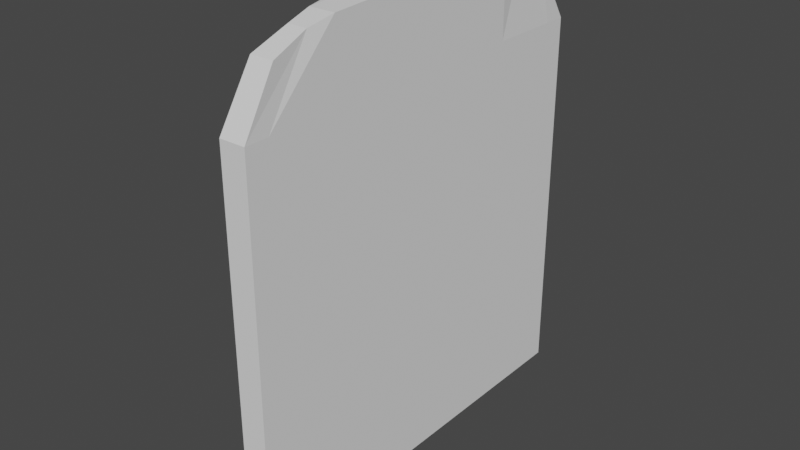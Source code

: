 # Source: door.blend  (saved by Blender 2.80.75; exported with 4.5.12 LTS)
import bpy
from mathutils import Matrix  # noqa: F401  (used for matrix-valued properties, if any)

bpy.ops.wm.read_factory_settings(use_empty=True)
scene = bpy.context.scene
scene.name = 'Scene'

# ---- collections
col_collection = bpy.data.collections.new('Collection'); scene.collection.children.link(col_collection)

# ---- world
world_world = bpy.data.worlds.new('World'); scene.world = world_world
world_world.use_nodes = True; world_world.node_tree.nodes.clear()
_N = world_world.node_tree.nodes; _L = world_world.node_tree.links
n0 = _N.new('ShaderNodeOutputWorld'); n0.name = 'World Output'; n0.location = (300, 300)
n1 = _N.new('ShaderNodeBackground'); n1.name = 'Background'; n1.location = (10, 300)
n1.inputs[0].default_value = (0.05088, 0.05088, 0.05088, 1.0)
_L.new(n1.outputs[0], n0.inputs[0])
n0.is_active_output = True
world_world.color = (0.05088, 0.05088, 0.05088)
world_world.use_sun_shadow = False
world_world.sun_shadow_jitter_overblur = 0.0

# ---- meshes
me_cube_002 = bpy.data.meshes.new('Cube.002')
me_cube_002.from_pydata([(-0.4941, 0.8855, -4.493), (-0.5226, 0.1884, 4.541), (-0.4941, 8.07, -4.493), (-0.5226, 8.767, 4.541), (-0.01151, 0.8855, -4.493), (0.01697, 0.1884, 4.541), (-0.01151, 8.07, -4.493), (0.01697, 8.767, 4.541), (-0.5226, 0.1884, -3.363), (-0.5226, 0.1884, -2.501), (-0.5226, 0.1884, -1.072), (-0.5226, 0.1884, 0.357), (-0.5226, 0.1884, 1.786), (-0.5226, 0.1884, 3.215), (-0.5226, 8.767, 3.215), (-0.5226, 8.767, 1.786), (-0.5226, 8.767, 0.357), (-0.5226, 8.767, -1.072), (-0.5226, 8.767, -2.501), (-0.5226, 8.767, -3.363), (0.01697, 8.767, 3.215), (0.01697, 8.767, 1.786), (0.01697, 8.767, 0.357), (0.01697, 8.767, -1.072), (0.01697, 8.767, -2.501), (0.01697, 8.767, -3.363), (0.01697, 0.1884, 3.215), (0.01697, 0.1884, 1.786), (0.01697, 0.1884, 0.357), (0.01697, 0.1884, -1.072), (0.01697, 0.1884, -2.501), (0.01697, 0.1884, -3.363), (-0.4536, 7.303, -4.792), (-0.5226, 6.755, -4.921), (-0.5226, 5.237, -4.993), (-0.5226, 3.719, -4.993), (-0.5226, 2.201, -4.921), (-0.4536, 1.653, -4.792), (-0.5226, 0.6834, 4.541), (-0.5226, 2.201, 4.541), (-0.5226, 3.719, 4.541), (-0.5226, 5.237, 4.541), (-0.5226, 6.755, 4.541), (-0.5226, 8.272, 4.541), (-0.05196, 1.653, -4.792), (0.01697, 2.201, -4.921), (0.01697, 3.719, -4.993), (0.01697, 5.237, -4.993), (0.01697, 6.755, -4.921), (-0.05196, 7.303, -4.792), (0.01697, 8.272, 4.541), (0.01697, 6.755, 4.541), (0.01697, 5.237, 4.541), (0.01697, 3.719, 4.541), (0.01697, 2.201, 4.541), (0.01697, 0.6834, 4.541), (0.01697, 8.272, -3.363), (0.01697, 6.755, -3.363), (0.01697, 5.237, -3.363), (0.01697, 3.719, -3.363), (0.01697, 2.201, -3.363), (0.01697, 0.6834, -3.363), (0.01697, 8.272, -2.501), (0.01697, 6.755, -2.501), (0.01697, 5.237, -2.501), (0.01697, 3.719, -2.501), (0.01697, 2.201, -2.501), (0.01697, 0.6834, -2.501), (0.01697, 8.272, -1.072), (0.01697, 6.755, -1.072), (0.01697, 5.237, -1.072), (0.01697, 3.719, -1.072), (0.01697, 2.201, -1.072), (0.01697, 0.6834, -1.072), (0.01697, 8.272, 0.357), (0.01697, 6.755, 0.357), (0.01697, 5.237, 0.357), (0.01697, 3.719, 0.357), (0.01697, 2.201, 0.357), (0.01697, 0.6834, 0.357), (0.01697, 8.272, 1.786), (0.01697, 6.755, 1.786), (0.01697, 5.237, 1.786), (0.01697, 3.719, 1.786), (0.01697, 2.201, 1.786), (0.01697, 0.6834, 1.786), (0.01697, 8.272, 3.215), (0.01697, 6.755, 3.215), (0.01697, 5.237, 3.215), (0.01697, 3.719, 3.215), (0.01697, 2.201, 3.215), (0.01697, 0.6834, 3.215), (-0.5226, 0.6834, -3.363), (-0.5226, 2.201, -3.363), (-0.5226, 3.719, -3.363), (-0.5226, 5.237, -3.363), (-0.5226, 6.755, -3.363), (-0.5226, 8.272, -3.363), (-0.5226, 0.6834, -2.501), (-0.5226, 2.201, -2.501), (-0.5226, 3.719, -2.501), (-0.5226, 5.237, -2.501), (-0.5226, 6.755, -2.501), (-0.5226, 8.272, -2.501), (-0.5226, 0.6834, -1.072), (-0.5226, 2.201, -1.072), (-0.5226, 3.719, -1.072), (-0.5226, 5.237, -1.072), (-0.5226, 6.755, -1.072), (-0.5226, 8.272, -1.072), (-0.5226, 0.6834, 0.357), (-0.5226, 2.201, 0.357), (-0.5226, 3.719, 0.357), (-0.5226, 5.237, 0.357), (-0.5226, 6.755, 0.357), (-0.5226, 8.272, 0.357), (-0.5226, 0.6834, 1.786), (-0.5226, 2.201, 1.786), (-0.5226, 3.719, 1.786), (-0.5226, 5.237, 1.786), (-0.5226, 6.755, 1.786), (-0.5226, 8.272, 1.786), (-0.5226, 0.6834, 3.215), (-0.5226, 2.201, 3.215), (-0.5226, 3.719, 3.215), (-0.5226, 5.237, 3.215), (-0.5226, 6.755, 3.215), (-0.5226, 8.272, 3.215), (0.1001, 2.729, -4.921), (0.1001, 3.191, -4.993), (0.1001, 3.191, 4.541), (0.1001, 2.729, 4.541), (0.1001, 3.191, -3.363), (0.1001, 2.729, -3.363), (0.1001, 3.191, -2.501), (0.1001, 2.729, -2.501), (0.1001, 3.191, -1.072), (0.1001, 2.729, -1.072), (0.1001, 3.191, 0.357), (0.1001, 2.729, 0.357), (0.1001, 3.191, 1.786), (0.1001, 2.729, 1.786), (0.1001, 3.191, 3.215), (0.1001, 2.729, 3.215), (0.1752, 5.769, -4.993), (0.1752, 6.222, -4.921), (0.1752, 6.222, 4.541), (0.1752, 5.769, 4.541), (0.1752, 6.222, -3.363), (0.1752, 5.769, -3.363), (0.1752, 6.222, -2.501), (0.1752, 5.769, -2.501), (0.1752, 6.222, -1.072), (0.1752, 5.769, -1.072), (0.1752, 6.222, 0.357), (0.1752, 5.769, 0.357), (0.1752, 6.222, 1.786), (0.1752, 5.769, 1.786), (0.1752, 6.222, 3.215), (0.1752, 5.769, 3.215), (0.01697, 7.764, -0.5934), (0.01697, 7.263, -0.5934), (0.01697, 7.764, -0.1217), (0.01697, 7.263, -0.1217), (0.2146, 7.764, -0.5934), (0.2146, 7.263, -0.5934), (0.2146, 7.764, -0.1217), (0.2146, 7.263, -0.1217), (0.6732, 7.764, -0.5934), (0.6732, 7.263, -0.5934), (0.6732, 7.764, -0.1217), (0.6732, 7.263, -0.1217), (0.2146, 7.764, 1.425), (0.2146, 7.263, 1.425), (0.6732, 7.764, 1.425), (0.6732, 7.263, 1.425), (0.3278, 7.64, 1.735), (0.3278, 7.387, 1.735), (0.56, 7.64, 1.735), (0.56, 7.387, 1.735), (0.01697, 8.272, 4.122), (0.01697, 6.755, 4.122), (0.01697, 5.237, 4.122), (0.01697, 3.719, 4.122), (0.01697, 2.201, 4.122), (0.01697, 0.6834, 4.122), (0.01697, 8.272, 3.634), (0.01697, 6.755, 3.634), (0.01697, 5.237, 3.634), (0.01697, 3.719, 3.634), (0.01697, 2.201, 3.634), (0.01697, 0.6834, 3.634), (-0.1751, 8.272, 4.122), (-0.1751, 6.755, 4.122), (-0.1751, 5.237, 4.122), (-0.1751, 3.719, 4.122), (-0.1751, 2.201, 4.122), (-0.1751, 0.6834, 4.122), (-0.1751, 8.272, 3.634), (-0.1751, 6.755, 3.634), (-0.1751, 5.237, 3.634), (-0.1751, 3.719, 3.634), (-0.1751, 2.201, 3.634), (-0.1751, 0.6834, 3.634), (0.01697, 8.272, -3.155), (0.01697, 6.755, -3.155), (0.01697, 5.237, -3.155), (0.01697, 3.719, -3.155), (0.01697, 2.201, -3.155), (0.01697, 0.6834, -3.155), (0.01697, 8.272, -2.709), (0.01697, 6.755, -2.709), (0.01697, 5.237, -2.709), (0.01697, 3.719, -2.709), (0.01697, 2.201, -2.709), (0.01697, 0.6834, -2.709), (-0.1827, 8.272, -3.155), (-0.1827, 6.755, -3.155), (-0.1827, 5.237, -3.155), (-0.1827, 3.719, -3.155), (-0.1827, 2.201, -3.155), (-0.1827, 0.6834, -3.155), (-0.1827, 8.272, -2.709), (-0.1827, 6.755, -2.709), (-0.1827, 5.237, -2.709), (-0.1827, 3.719, -2.709), (-0.1827, 2.201, -2.709), (-0.1827, 0.6834, -2.709)], [], [(127, 43, 3, 14), (14, 3, 7, 20), (91, 55, 5, 26), (26, 5, 1, 13), (37, 44, 4, 0), (55, 38, 1, 5), (4, 31, 8, 0), (31, 30, 9, 8), (30, 29, 10, 9), (29, 28, 11, 10), (28, 27, 12, 11), (27, 26, 13, 12), (44, 61, 31, 4), (61, 67, 30, 31), (67, 73, 29, 30), (73, 79, 28, 29), (79, 85, 27, 28), (85, 91, 26, 27), (2, 19, 25, 6), (19, 18, 24, 25), (18, 17, 23, 24), (17, 16, 22, 23), (16, 15, 21, 22), (15, 14, 20, 21), (32, 97, 19, 2), (97, 103, 18, 19), (103, 109, 17, 18), (109, 115, 16, 17), (115, 121, 15, 16), (121, 127, 14, 15), (12, 13, 122, 116), (116, 122, 123, 117), (117, 123, 124, 118), (118, 124, 125, 119), (119, 125, 126, 120), (120, 126, 127, 121), (11, 12, 116, 110), (110, 116, 117, 111), (111, 117, 118, 112), (112, 118, 119, 113), (113, 119, 120, 114), (114, 120, 121, 115), (10, 11, 110, 104), (104, 110, 111, 105), (105, 111, 112, 106), (106, 112, 113, 107), (107, 113, 114, 108), (108, 114, 115, 109), (9, 10, 104, 98), (98, 104, 105, 99), (99, 105, 106, 100), (100, 106, 107, 101), (101, 107, 108, 102), (102, 108, 109, 103), (8, 9, 98, 92), (92, 98, 99, 93), (93, 99, 100, 94), (94, 100, 101, 95), (95, 101, 102, 96), (96, 102, 103, 97), (0, 8, 92, 37), (37, 92, 93, 36), (36, 93, 94, 35), (35, 94, 95, 34), (34, 95, 96, 33), (33, 96, 97, 32), (21, 20, 86, 80), (80, 86, 87, 81), (57, 63, 150, 148), (82, 88, 89, 83), (84, 78, 139, 141), (84, 90, 91, 85), (22, 21, 80, 74), (74, 80, 81, 75), (47, 48, 145, 144), (76, 82, 83, 77), (77, 83, 140, 138), (78, 84, 85, 79), (23, 22, 74, 68), (68, 74, 162, 160), (58, 47, 144, 149), (70, 76, 77, 71), (78, 72, 137, 139), (72, 78, 79, 73), (24, 23, 68, 62), (62, 68, 69, 63), (88, 82, 157, 159), (64, 70, 71, 65), (53, 54, 131, 130), (66, 72, 73, 67), (25, 24, 62, 56), (60, 66, 214, 208), (48, 57, 148, 145), (59, 58, 206, 207), (45, 46, 129, 128), (56, 62, 210, 204), (6, 25, 56, 49), (49, 56, 57, 48), (81, 87, 158, 156), (47, 58, 59, 46), (71, 77, 138, 136), (45, 60, 61, 44), (7, 3, 43, 50), (50, 43, 42, 51), (51, 42, 41, 52), (52, 41, 40, 53), (53, 40, 39, 54), (54, 39, 38, 55), (2, 6, 49, 32), (32, 49, 48, 33), (33, 48, 47, 34), (34, 47, 46, 35), (35, 46, 45, 36), (36, 45, 44, 37), (20, 7, 50, 86), (87, 86, 186, 187), (82, 76, 155, 157), (90, 54, 184, 190), (54, 90, 143, 131), (86, 50, 180, 186), (13, 1, 38, 122), (122, 38, 39, 123), (123, 39, 40, 124), (124, 40, 41, 125), (125, 41, 42, 126), (126, 42, 43, 127), (140, 142, 143, 141), (138, 140, 141, 139), (136, 138, 139, 137), (134, 136, 137, 135), (132, 134, 135, 133), (129, 132, 133, 128), (142, 130, 131, 143), (83, 89, 142, 140), (46, 59, 132, 129), (90, 84, 141, 143), (60, 45, 128, 133), (59, 65, 134, 132), (66, 60, 133, 135), (65, 71, 136, 134), (89, 53, 130, 142), (72, 66, 135, 137), (156, 158, 159, 157), (154, 156, 157, 155), (152, 154, 155, 153), (150, 152, 153, 151), (148, 150, 151, 149), (145, 148, 149, 144), (158, 146, 147, 159), (64, 58, 149, 151), (63, 69, 152, 150), (87, 51, 146, 158), (70, 64, 151, 153), (52, 88, 159, 147), (69, 75, 154, 152), (51, 52, 147, 146), (76, 70, 153, 155), (75, 81, 156, 154), (160, 162, 166, 164), (74, 75, 163, 162), (69, 68, 160, 161), (75, 69, 161, 163), (167, 165, 169, 171), (161, 160, 164, 165), (163, 161, 165, 167), (162, 163, 167, 166), (168, 170, 171, 169), (170, 166, 172, 174), (164, 166, 170, 168), (165, 164, 168, 169), (173, 175, 179, 177), (166, 167, 173, 172), (167, 171, 175, 173), (171, 170, 174, 175), (176, 177, 179, 178), (172, 173, 177, 176), (174, 172, 176, 178), (175, 174, 178, 179), (180, 181, 193, 192), (190, 184, 196, 202), (187, 186, 198, 199), (52, 53, 183, 182), (51, 87, 187, 181), (91, 90, 190, 191), (55, 91, 191, 185), (88, 52, 182, 188), (50, 51, 181, 180), (89, 88, 188, 189), (54, 55, 185, 184), (53, 89, 189, 183), (198, 192, 193, 199), (200, 194, 195, 201), (202, 196, 197, 203), (181, 187, 199, 193), (189, 188, 200, 201), (185, 191, 203, 197), (182, 183, 195, 194), (188, 182, 194, 200), (191, 190, 202, 203), (184, 185, 197, 196), (183, 189, 201, 195), (186, 180, 192, 198), (208, 214, 226, 220), (210, 211, 223, 222), (204, 210, 222, 216), (62, 63, 211, 210), (63, 57, 205, 211), (66, 67, 215, 214), (67, 61, 209, 215), (57, 56, 204, 205), (58, 64, 212, 206), (61, 60, 208, 209), (64, 65, 213, 212), (65, 59, 207, 213), (216, 222, 223, 217), (218, 224, 225, 219), (220, 226, 227, 221), (205, 204, 216, 217), (211, 205, 217, 223), (212, 213, 225, 224), (215, 209, 221, 227), (207, 206, 218, 219), (206, 212, 224, 218), (214, 215, 227, 226), (209, 208, 220, 221), (213, 207, 219, 225)])
_uv = me_cube_002.uv_layers.new(name='UVMap')
_uv.uv.foreach_set('vector', [0.5893, 0.2143, 0.625, 0.2143, 0.625, 0.25, 0.5893, 0.25, 0.5893, 0.25, 0.625, 0.25, 0.625, 0.5, 0.5893, 0.5, 0.5893, 0.7143, 0.625, 0.7143, 0.625, 0.75, 0.5893, 0.75, 0.5893, 0.75, 0.625, 0.75, 0.625, 1.0, 0.5893, 1.0, 0.125, 0.7143, 0.375, 0.7143, 0.375, 0.75, 0.125, 0.75, 0.625, 0.7143, 0.875, 0.7143, 0.875, 0.75, 0.625, 0.75, 0.375, 0.75, 0.4107, 0.75, 0.4107, 1.0, 0.375, 1.0, 0.4107, 0.75, 0.4464, 0.75, 0.4464, 1.0, 0.4107, 1.0, 0.4464, 0.75, 0.4821, 0.75, 0.4821, 1.0, 0.4464, 1.0, 0.4821, 0.75, 0.5179, 0.75, 0.5179, 1.0, 0.4821, 1.0, 0.5179, 0.75, 0.5536, 0.75, 0.5536, 1.0, 0.5179, 1.0, 0.5536, 0.75, 0.5893, 0.75, 0.5893, 1.0, 0.5536, 1.0, 0.375, 0.7143, 0.4107, 0.7143, 0.4107, 0.75, 0.375, 0.75, 0.4107, 0.7143, 0.4464, 0.7143, 0.4464, 0.75, 0.4107, 0.75, 0.4464, 0.7143, 0.4821, 0.7143, 0.4821, 0.75, 0.4464, 0.75, 0.4821, 0.7143, 0.5179, 0.7143, 0.5179, 0.75, 0.4821, 0.75, 0.5179, 0.7143, 0.5536, 0.7143, 0.5536, 0.75, 0.5179, 0.75, 0.5536, 0.7143, 0.5893, 0.7143, 0.5893, 0.75, 0.5536, 0.75, 0.375, 0.25, 0.4107, 0.25, 0.4107, 0.5, 0.375, 0.5, 0.4107, 0.25, 0.4464, 0.25, 0.4464, 0.5, 0.4107, 0.5, 0.4464, 0.25, 0.4821, 0.25, 0.4821, 0.5, 0.4464, 0.5, 0.4821, 0.25, 0.5179, 0.25, 0.5179, 0.5, 0.4821, 0.5, 0.5179, 0.25, 0.5536, 0.25, 0.5536, 0.5, 0.5179, 0.5, 0.5536, 0.25, 0.5893, 0.25, 0.5893, 0.5, 0.5536, 0.5, 0.375, 0.2143, 0.4107, 0.2143, 0.4107, 0.25, 0.375, 0.25, 0.4107, 0.2143, 0.4464, 0.2143, 0.4464, 0.25, 0.4107, 0.25, 0.4464, 0.2143, 0.4821, 0.2143, 0.4821, 0.25, 0.4464, 0.25, 0.4821, 0.2143, 0.5179, 0.2143, 0.5179, 0.25, 0.4821, 0.25, 0.5179, 0.2143, 0.5536, 0.2143, 0.5536, 0.25, 0.5179, 0.25, 0.5536, 0.2143, 0.5893, 0.2143, 0.5893, 0.25, 0.5536, 0.25, 0.5536, 0.0, 0.5893, 0.0, 0.5893, 0.03571, 0.5536, 0.03571, 0.5536, 0.03571, 0.5893, 0.03571, 0.5893, 0.07143, 0.5536, 0.07143, 0.5536, 0.07143, 0.5893, 0.07143, 0.5893, 0.1071, 0.5536, 0.1071, 0.5536, 0.1071, 0.5893, 0.1071, 0.5893, 0.1429, 0.5536, 0.1429, 0.5536, 0.1429, 0.5893, 0.1429, 0.5893, 0.1786, 0.5536, 0.1786, 0.5536, 0.1786, 0.5893, 0.1786, 0.5893, 0.2143, 0.5536, 0.2143, 0.5179, 0.0, 0.5536, 0.0, 0.5536, 0.03571, 0.5179, 0.03571, 0.5179, 0.03571, 0.5536, 0.03571, 0.5536, 0.07143, 0.5179, 0.07143, 0.5179, 0.07143, 0.5536, 0.07143, 0.5536, 0.1071, 0.5179, 0.1071, 0.5179, 0.1071, 0.5536, 0.1071, 0.5536, 0.1429, 0.5179, 0.1429, 0.5179, 0.1429, 0.5536, 0.1429, 0.5536, 0.1786, 0.5179, 0.1786, 0.5179, 0.1786, 0.5536, 0.1786, 0.5536, 0.2143, 0.5179, 0.2143, 0.4821, 0.0, 0.5179, 0.0, 0.5179, 0.03571, 0.4821, 0.03571, 0.4821, 0.03571, 0.5179, 0.03571, 0.5179, 0.07143, 0.4821, 0.07143, 0.4821, 0.07143, 0.5179, 0.07143, 0.5179, 0.1071, 0.4821, 0.1071, 0.4821, 0.1071, 0.5179, 0.1071, 0.5179, 0.1429, 0.4821, 0.1429, 0.4821, 0.1429, 0.5179, 0.1429, 0.5179, 0.1786, 0.4821, 0.1786, 0.4821, 0.1786, 0.5179, 0.1786, 0.5179, 0.2143, 0.4821, 0.2143, 0.4464, 0.0, 0.4821, 0.0, 0.4821, 0.03571, 0.4464, 0.03571, 0.4464, 0.03571, 0.4821, 0.03571, 0.4821, 0.07143, 0.4464, 0.07143, 0.4464, 0.07143, 0.4821, 0.07143, 0.4821, 0.1071, 0.4464, 0.1071, 0.4464, 0.1071, 0.4821, 0.1071, 0.4821, 0.1429, 0.4464, 0.1429, 0.4464, 0.1429, 0.4821, 0.1429, 0.4821, 0.1786, 0.4464, 0.1786, 0.4464, 0.1786, 0.4821, 0.1786, 0.4821, 0.2143, 0.4464, 0.2143, 0.4107, 0.0, 0.4464, 0.0, 0.4464, 0.03571, 0.4107, 0.03571, 0.4107, 0.03571, 0.4464, 0.03571, 0.4464, 0.07143, 0.4107, 0.07143, 0.4107, 0.07143, 0.4464, 0.07143, 0.4464, 0.1071, 0.4107, 0.1071, 0.4107, 0.1071, 0.4464, 0.1071, 0.4464, 0.1429, 0.4107, 0.1429, 0.4107, 0.1429, 0.4464, 0.1429, 0.4464, 0.1786, 0.4107, 0.1786, 0.4107, 0.1786, 0.4464, 0.1786, 0.4464, 0.2143, 0.4107, 0.2143, 0.375, 0.0, 0.4107, 0.0, 0.4107, 0.03571, 0.375, 0.03571, 0.375, 0.03571, 0.4107, 0.03571, 0.4107, 0.07143, 0.375, 0.07143, 0.375, 0.07143, 0.4107, 0.07143, 0.4107, 0.1071, 0.375, 0.1071, 0.375, 0.1071, 0.4107, 0.1071, 0.4107, 0.1429, 0.375, 0.1429, 0.375, 0.1429, 0.4107, 0.1429, 0.4107, 0.1786, 0.375, 0.1786, 0.375, 0.1786, 0.4107, 0.1786, 0.4107, 0.2143, 0.375, 0.2143, 0.5536, 0.5, 0.5893, 0.5, 0.5893, 0.5357, 0.5536, 0.5357, 0.5536, 0.5357, 0.5893, 0.5357, 0.5893, 0.5714, 0.5536, 0.5714, 0.4107, 0.5714, 0.4464, 0.5714, 0.4464, 0.5714, 0.4107, 0.5714, 0.5536, 0.6071, 0.5893, 0.6071, 0.5893, 0.6429, 0.5536, 0.6429, 0.5536, 0.6786, 0.5179, 0.6786, 0.5179, 0.6786, 0.5536, 0.6786, 0.5536, 0.6786, 0.5893, 0.6786, 0.5893, 0.7143, 0.5536, 0.7143, 0.5179, 0.5, 0.5536, 0.5, 0.5536, 0.5357, 0.5179, 0.5357, 0.5179, 0.5357, 0.5536, 0.5357, 0.5536, 0.5714, 0.5179, 0.5714, 0.375, 0.6071, 0.375, 0.5714, 0.375, 0.5714, 0.375, 0.6071, 0.5179, 0.6071, 0.5536, 0.6071, 0.5536, 0.6429, 0.5179, 0.6429, 0.5179, 0.6429, 0.5536, 0.6429, 0.5536, 0.6429, 0.5179, 0.6429, 0.5179, 0.6786, 0.5536, 0.6786, 0.5536, 0.7143, 0.5179, 0.7143, 0.4821, 0.5, 0.5179, 0.5, 0.5179, 0.5357, 0.4821, 0.5357, 0.4821, 0.5357, 0.5179, 0.5357, 0.5179, 0.5357, 0.4821, 0.5357, 0.4107, 0.6071, 0.375, 0.6071, 0.375, 0.6071, 0.4107, 0.6071, 0.4821, 0.6071, 0.5179, 0.6071, 0.5179, 0.6429, 0.4821, 0.6429, 0.5179, 0.6786, 0.4821, 0.6786, 0.4821, 0.6786, 0.5179, 0.6786, 0.4821, 0.6786, 0.5179, 0.6786, 0.5179, 0.7143, 0.4821, 0.7143, 0.4464, 0.5, 0.4821, 0.5, 0.4821, 0.5357, 0.4464, 0.5357, 0.4464, 0.5357, 0.4821, 0.5357, 0.4821, 0.5714, 0.4464, 0.5714, 0.5893, 0.6071, 0.5536, 0.6071, 0.5536, 0.6071, 0.5893, 0.6071, 0.4464, 0.6071, 0.4821, 0.6071, 0.4821, 0.6429, 0.4464, 0.6429, 0.625, 0.6429, 0.625, 0.6786, 0.625, 0.6786, 0.625, 0.6429, 0.4464, 0.6786, 0.4821, 0.6786, 0.4821, 0.7143, 0.4464, 0.7143, 0.4107, 0.5, 0.4464, 0.5, 0.4464, 0.5357, 0.4107, 0.5357, 0.4107, 0.6786, 0.4464, 0.6786, 0.4464, 0.6786, 0.4107, 0.6786, 0.375, 0.5714, 0.4107, 0.5714, 0.4107, 0.5714, 0.375, 0.5714, 0.4107, 0.6429, 0.4107, 0.6071, 0.4107, 0.6071, 0.4107, 0.6429, 0.375, 0.6786, 0.375, 0.6429, 0.375, 0.6429, 0.375, 0.6786, 0.4107, 0.5357, 0.4464, 0.5357, 0.4464, 0.5357, 0.4107, 0.5357, 0.375, 0.5, 0.4107, 0.5, 0.4107, 0.5357, 0.375, 0.5357, 0.375, 0.5357, 0.4107, 0.5357, 0.4107, 0.5714, 0.375, 0.5714, 0.5536, 0.5714, 0.5893, 0.5714, 0.5893, 0.5714, 0.5536, 0.5714, 0.375, 0.6071, 0.4107, 0.6071, 0.4107, 0.6429, 0.375, 0.6429, 0.4821, 0.6429, 0.5179, 0.6429, 0.5179, 0.6429, 0.4821, 0.6429, 0.375, 0.6786, 0.4107, 0.6786, 0.4107, 0.7143, 0.375, 0.7143, 0.625, 0.5, 0.875, 0.5, 0.875, 0.5357, 0.625, 0.5357, 0.625, 0.5357, 0.875, 0.5357, 0.875, 0.5714, 0.625, 0.5714, 0.625, 0.5714, 0.875, 0.5714, 0.875, 0.6071, 0.625, 0.6071, 0.625, 0.6071, 0.875, 0.6071, 0.875, 0.6429, 0.625, 0.6429, 0.625, 0.6429, 0.875, 0.6429, 0.875, 0.6786, 0.625, 0.6786, 0.625, 0.6786, 0.875, 0.6786, 0.875, 0.7143, 0.625, 0.7143, 0.125, 0.5, 0.375, 0.5, 0.375, 0.5357, 0.125, 0.5357, 0.125, 0.5357, 0.375, 0.5357, 0.375, 0.5714, 0.125, 0.5714, 0.125, 0.5714, 0.375, 0.5714, 0.375, 0.6071, 0.125, 0.6071, 0.125, 0.6071, 0.375, 0.6071, 0.375, 0.6429, 0.125, 0.6429, 0.125, 0.6429, 0.375, 0.6429, 0.375, 0.6786, 0.125, 0.6786, 0.125, 0.6786, 0.375, 0.6786, 0.375, 0.7143, 0.125, 0.7143, 0.5893, 0.5, 0.625, 0.5, 0.625, 0.5357, 0.5893, 0.5357, 0.5893, 0.5714, 0.5893, 0.5357, 0.5893, 0.5357, 0.5893, 0.5714, 0.5536, 0.6071, 0.5179, 0.6071, 0.5179, 0.6071, 0.5536, 0.6071, 0.5893, 0.6786, 0.625, 0.6786, 0.625, 0.6786, 0.5893, 0.6786, 0.625, 0.6786, 0.5893, 0.6786, 0.5893, 0.6786, 0.625, 0.6786, 0.5893, 0.5357, 0.625, 0.5357, 0.625, 0.5357, 0.5893, 0.5357, 0.5893, 0.0, 0.625, 0.0, 0.625, 0.03571, 0.5893, 0.03571, 0.5893, 0.03571, 0.625, 0.03571, 0.625, 0.07143, 0.5893, 0.07143, 0.5893, 0.07143, 0.625, 0.07143, 0.625, 0.1071, 0.5893, 0.1071, 0.5893, 0.1071, 0.625, 0.1071, 0.625, 0.1429, 0.5893, 0.1429, 0.5893, 0.1429, 0.625, 0.1429, 0.625, 0.1786, 0.5893, 0.1786, 0.5893, 0.1786, 0.625, 0.1786, 0.625, 0.2143, 0.5893, 0.2143, 0.5536, 0.6429, 0.5893, 0.6429, 0.5893, 0.6786, 0.5536, 0.6786, 0.5179, 0.6429, 0.5536, 0.6429, 0.5536, 0.6786, 0.5179, 0.6786, 0.4821, 0.6429, 0.5179, 0.6429, 0.5179, 0.6786, 0.4821, 0.6786, 0.4464, 0.6429, 0.4821, 0.6429, 0.4821, 0.6786, 0.4464, 0.6786, 0.4107, 0.6429, 0.4464, 0.6429, 0.4464, 0.6786, 0.4107, 0.6786, 0.375, 0.6429, 0.4107, 0.6429, 0.4107, 0.6786, 0.375, 0.6786, 0.5893, 0.6429, 0.625, 0.6429, 0.625, 0.6786, 0.5893, 0.6786, 0.5536, 0.6429, 0.5893, 0.6429, 0.5893, 0.6429, 0.5536, 0.6429, 0.375, 0.6429, 0.4107, 0.6429, 0.4107, 0.6429, 0.375, 0.6429, 0.5893, 0.6786, 0.5536, 0.6786, 0.5536, 0.6786, 0.5893, 0.6786, 0.4107, 0.6786, 0.375, 0.6786, 0.375, 0.6786, 0.4107, 0.6786, 0.4107, 0.6429, 0.4464, 0.6429, 0.4464, 0.6429, 0.4107, 0.6429, 0.4464, 0.6786, 0.4107, 0.6786, 0.4107, 0.6786, 0.4464, 0.6786, 0.4464, 0.6429, 0.4821, 0.6429, 0.4821, 0.6429, 0.4464, 0.6429, 0.5893, 0.6429, 0.625, 0.6429, 0.625, 0.6429, 0.5893, 0.6429, 0.4821, 0.6786, 0.4464, 0.6786, 0.4464, 0.6786, 0.4821, 0.6786, 0.5536, 0.5714, 0.5893, 0.5714, 0.5893, 0.6071, 0.5536, 0.6071, 0.5179, 0.5714, 0.5536, 0.5714, 0.5536, 0.6071, 0.5179, 0.6071, 0.4821, 0.5714, 0.5179, 0.5714, 0.5179, 0.6071, 0.4821, 0.6071, 0.4464, 0.5714, 0.4821, 0.5714, 0.4821, 0.6071, 0.4464, 0.6071, 0.4107, 0.5714, 0.4464, 0.5714, 0.4464, 0.6071, 0.4107, 0.6071, 0.375, 0.5714, 0.4107, 0.5714, 0.4107, 0.6071, 0.375, 0.6071, 0.5893, 0.5714, 0.625, 0.5714, 0.625, 0.6071, 0.5893, 0.6071, 0.4464, 0.6071, 0.4107, 0.6071, 0.4107, 0.6071, 0.4464, 0.6071, 0.4464, 0.5714, 0.4821, 0.5714, 0.4821, 0.5714, 0.4464, 0.5714, 0.5893, 0.5714, 0.625, 0.5714, 0.625, 0.5714, 0.5893, 0.5714, 0.4821, 0.6071, 0.4464, 0.6071, 0.4464, 0.6071, 0.4821, 0.6071, 0.625, 0.6071, 0.5893, 0.6071, 0.5893, 0.6071, 0.625, 0.6071, 0.4821, 0.5714, 0.5179, 0.5714, 0.5179, 0.5714, 0.4821, 0.5714, 0.625, 0.5714, 0.625, 0.6071, 0.625, 0.6071, 0.625, 0.5714, 0.5179, 0.6071, 0.4821, 0.6071, 0.4821, 0.6071, 0.5179, 0.6071, 0.5179, 0.5714, 0.5536, 0.5714, 0.5536, 0.5714, 0.5179, 0.5714, 0.4821, 0.5357, 0.5179, 0.5357, 0.5179, 0.5357, 0.4821, 0.5357, 0.5179, 0.5357, 0.5179, 0.5714, 0.5179, 0.5714, 0.5179, 0.5357, 0.4821, 0.5714, 0.4821, 0.5357, 0.4821, 0.5357, 0.4821, 0.5714, 0.5179, 0.5714, 0.4821, 0.5714, 0.4821, 0.5714, 0.5179, 0.5714, 0.5179, 0.5714, 0.4821, 0.5714, 0.4821, 0.5714, 0.5179, 0.5714, 0.4821, 0.5714, 0.4821, 0.5357, 0.4821, 0.5357, 0.4821, 0.5714, 0.5179, 0.5714, 0.4821, 0.5714, 0.4821, 0.5714, 0.5179, 0.5714, 0.5179, 0.5357, 0.5179, 0.5714, 0.5179, 0.5714, 0.5179, 0.5357, 0.4821, 0.5357, 0.5179, 0.5357, 0.5179, 0.5714, 0.4821, 0.5714, 0.5179, 0.5357, 0.5179, 0.5357, 0.5179, 0.5357, 0.5179, 0.5357, 0.4821, 0.5357, 0.5179, 0.5357, 0.5179, 0.5357, 0.4821, 0.5357, 0.4821, 0.5714, 0.4821, 0.5357, 0.4821, 0.5357, 0.4821, 0.5714, 0.5179, 0.5714, 0.5179, 0.5714, 0.5179, 0.5714, 0.5179, 0.5714, 0.5179, 0.5357, 0.5179, 0.5714, 0.5179, 0.5714, 0.5179, 0.5357, 0.5179, 0.5714, 0.5179, 0.5714, 0.5179, 0.5714, 0.5179, 0.5714, 0.5179, 0.5714, 0.5179, 0.5357, 0.5179, 0.5357, 0.5179, 0.5714, 0.5179, 0.5357, 0.5179, 0.5714, 0.5179, 0.5714, 0.5179, 0.5357, 0.5179, 0.5357, 0.5179, 0.5714, 0.5179, 0.5714, 0.5179, 0.5357, 0.5179, 0.5357, 0.5179, 0.5357, 0.5179, 0.5357, 0.5179, 0.5357, 0.5179, 0.5714, 0.5179, 0.5357, 0.5179, 0.5357, 0.5179, 0.5714, 0.625, 0.5357, 0.625, 0.5714, 0.625, 0.5714, 0.625, 0.5357, 0.5893, 0.6786, 0.625, 0.6786, 0.625, 0.6786, 0.5893, 0.6786, 0.5893, 0.5714, 0.5893, 0.5357, 0.5893, 0.5357, 0.5893, 0.5714, 0.625, 0.6071, 0.625, 0.6429, 0.625, 0.6429, 0.625, 0.6071, 0.625, 0.5714, 0.5893, 0.5714, 0.5893, 0.5714, 0.625, 0.5714, 0.5893, 0.7143, 0.5893, 0.6786, 0.5893, 0.6786, 0.5893, 0.7143, 0.625, 0.7143, 0.5893, 0.7143, 0.5893, 0.7143, 0.625, 0.7143, 0.5893, 0.6071, 0.625, 0.6071, 0.625, 0.6071, 0.5893, 0.6071, 0.625, 0.5357, 0.625, 0.5714, 0.625, 0.5714, 0.625, 0.5357, 0.5893, 0.6429, 0.5893, 0.6071, 0.5893, 0.6071, 0.5893, 0.6429, 0.625, 0.6786, 0.625, 0.7143, 0.625, 0.7143, 0.625, 0.6786, 0.625, 0.6429, 0.5893, 0.6429, 0.5893, 0.6429, 0.625, 0.6429, 0.5893, 0.5357, 0.625, 0.5357, 0.625, 0.5714, 0.5893, 0.5714, 0.5893, 0.6071, 0.625, 0.6071, 0.625, 0.6429, 0.5893, 0.6429, 0.5893, 0.6786, 0.625, 0.6786, 0.625, 0.7143, 0.5893, 0.7143, 0.625, 0.5714, 0.5893, 0.5714, 0.5893, 0.5714, 0.625, 0.5714, 0.5893, 0.6429, 0.5893, 0.6071, 0.5893, 0.6071, 0.5893, 0.6429, 0.625, 0.7143, 0.5893, 0.7143, 0.5893, 0.7143, 0.625, 0.7143, 0.625, 0.6071, 0.625, 0.6429, 0.625, 0.6429, 0.625, 0.6071, 0.5893, 0.6071, 0.625, 0.6071, 0.625, 0.6071, 0.5893, 0.6071, 0.5893, 0.7143, 0.5893, 0.6786, 0.5893, 0.6786, 0.5893, 0.7143, 0.625, 0.6786, 0.625, 0.7143, 0.625, 0.7143, 0.625, 0.6786, 0.625, 0.6429, 0.5893, 0.6429, 0.5893, 0.6429, 0.625, 0.6429, 0.5893, 0.5357, 0.625, 0.5357, 0.625, 0.5357, 0.5893, 0.5357, 0.4107, 0.6786, 0.4464, 0.6786, 0.4464, 0.6786, 0.4107, 0.6786, 0.4464, 0.5357, 0.4464, 0.5714, 0.4464, 0.5714, 0.4464, 0.5357, 0.4107, 0.5357, 0.4464, 0.5357, 0.4464, 0.5357, 0.4107, 0.5357, 0.4464, 0.5357, 0.4464, 0.5714, 0.4464, 0.5714, 0.4464, 0.5357, 0.4464, 0.5714, 0.4107, 0.5714, 0.4107, 0.5714, 0.4464, 0.5714, 0.4464, 0.6786, 0.4464, 0.7143, 0.4464, 0.7143, 0.4464, 0.6786, 0.4464, 0.7143, 0.4107, 0.7143, 0.4107, 0.7143, 0.4464, 0.7143, 0.4107, 0.5714, 0.4107, 0.5357, 0.4107, 0.5357, 0.4107, 0.5714, 0.4107, 0.6071, 0.4464, 0.6071, 0.4464, 0.6071, 0.4107, 0.6071, 0.4107, 0.7143, 0.4107, 0.6786, 0.4107, 0.6786, 0.4107, 0.7143, 0.4464, 0.6071, 0.4464, 0.6429, 0.4464, 0.6429, 0.4464, 0.6071, 0.4464, 0.6429, 0.4107, 0.6429, 0.4107, 0.6429, 0.4464, 0.6429, 0.4107, 0.5357, 0.4464, 0.5357, 0.4464, 0.5714, 0.4107, 0.5714, 0.4107, 0.6071, 0.4464, 0.6071, 0.4464, 0.6429, 0.4107, 0.6429, 0.4107, 0.6786, 0.4464, 0.6786, 0.4464, 0.7143, 0.4107, 0.7143, 0.4107, 0.5714, 0.4107, 0.5357, 0.4107, 0.5357, 0.4107, 0.5714, 0.4464, 0.5714, 0.4107, 0.5714, 0.4107, 0.5714, 0.4464, 0.5714, 0.4464, 0.6071, 0.4464, 0.6429, 0.4464, 0.6429, 0.4464, 0.6071, 0.4464, 0.7143, 0.4107, 0.7143, 0.4107, 0.7143, 0.4464, 0.7143, 0.4107, 0.6429, 0.4107, 0.6071, 0.4107, 0.6071, 0.4107, 0.6429, 0.4107, 0.6071, 0.4464, 0.6071, 0.4464, 0.6071, 0.4107, 0.6071, 0.4464, 0.6786, 0.4464, 0.7143, 0.4464, 0.7143, 0.4464, 0.6786, 0.4107, 0.7143, 0.4107, 0.6786, 0.4107, 0.6786, 0.4107, 0.7143, 0.4464, 0.6429, 0.4107, 0.6429, 0.4107, 0.6429, 0.4464, 0.6429])
me_cube_002.use_remesh_preserve_volume = False
me_cube_002.use_remesh_preserve_attributes = False
me_cube_002.use_mirror_vertex_groups = False
me_cube_002.update()

# ---- objects
ob_cube_001 = bpy.data.objects.new('Cube.001', me_cube_002)

# ---- transforms, parenting, visibility, modifiers, constraints
ob_cube_001.location = (-0.3437, 2.927, -1.958)
ob_cube_001.rotation_euler = (0.0, 0.0, -1.192e-07)
ob_cube_001.scale = (-0.6596, -0.6537, -0.6596)
ob_cube_001.lineart.crease_threshold = 0.0

# ---- collection membership
col_collection.objects.link(ob_cube_001)

# ---- scene / render settings (as saved in the file)
scene.frame_start = 1; scene.frame_end = 250; scene.frame_set(1)
scene.render.engine = 'BLENDER_EEVEE_NEXT'
scene.cycles.use_denoising = False
scene.cycles.samples = 128
scene.cycles.sampling_pattern = 'TABULATED_SOBOL'
scene.cycles.use_adaptive_sampling = False
scene.cycles.use_light_tree = False
scene.view_settings.view_transform = 'Filmic'
bpy.context.view_layer.update()

# ---- added for rendering (the .blend has no active camera and no usable light): camera, sun
cam_auto = bpy.data.cameras.new('AutoCamera')
cam_auto.lens = 50.0
cam_auto.sensor_width = 36.0
cam_auto.clip_end = 1000.0
ob_auto_camera = bpy.data.objects.new('AutoCamera', cam_auto)
scene.collection.objects.link(ob_auto_camera)
ob_auto_camera.location = (7.43619, -9.39543, 4.45468)
ob_auto_camera.rotation_euler = (1.09748, -7.21219e-08, 0.694738)
scene.camera = ob_auto_camera
light_auto_sun = bpy.data.lights.new('AutoSun', 'SUN')
light_auto_sun.energy = 3.0
light_auto_sun.angle = 0.0523599
ob_auto_sun = bpy.data.objects.new('AutoSun', light_auto_sun)
scene.collection.objects.link(ob_auto_sun)
ob_auto_sun.rotation_euler = (0.872665, 0.174533, 0.523599)
bpy.context.view_layer.update()
